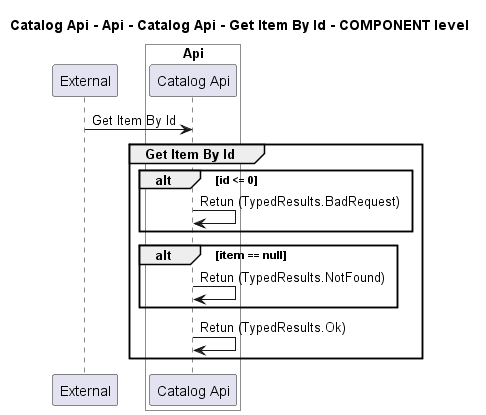

The diagram above was rendered by PlantUML. Its source (embedded in the PNG):
@startuml
!pragma layout smetana

title Catalog Api - Api - Catalog Api - Get Item By Id - COMPONENT level

participant "External" as C4InterFlow.SoftwareSystems.ExternalSystem

box "Catalog Api" #White
    
box "Api" #White
    participant "Catalog Api" as dotnet.eShop.Architecture.SoftwareSystems.CatalogApi.Containers.Api.Components.CatalogApi
end box

end box


C4InterFlow.SoftwareSystems.ExternalSystem -> dotnet.eShop.Architecture.SoftwareSystems.CatalogApi.Containers.Api.Components.CatalogApi : Get Item By Id
group Get Item By Id
alt id <= 0
dotnet.eShop.Architecture.SoftwareSystems.CatalogApi.Containers.Api.Components.CatalogApi -> dotnet.eShop.Architecture.SoftwareSystems.CatalogApi.Containers.Api.Components.CatalogApi : Retun (TypedResults.BadRequest)
end
alt item == null
dotnet.eShop.Architecture.SoftwareSystems.CatalogApi.Containers.Api.Components.CatalogApi -> dotnet.eShop.Architecture.SoftwareSystems.CatalogApi.Containers.Api.Components.CatalogApi : Retun (TypedResults.NotFound)
end
dotnet.eShop.Architecture.SoftwareSystems.CatalogApi.Containers.Api.Components.CatalogApi -> dotnet.eShop.Architecture.SoftwareSystems.CatalogApi.Containers.Api.Components.CatalogApi : Retun (TypedResults.Ok)
end


@enduml